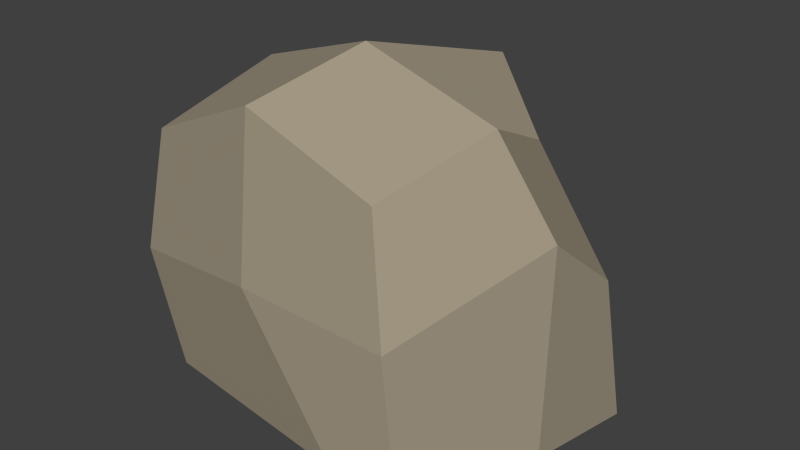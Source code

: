 # Source: rock_set5.blend  (saved by Blender 2.76.0; exported with 4.5.12 LTS)
import bpy
from mathutils import Matrix  # noqa: F401  (used for matrix-valued properties, if any)

bpy.ops.wm.read_factory_settings(use_empty=True)
scene = bpy.context.scene
scene.name = 'Scene'

# ---- collections
col_collection_1 = bpy.data.collections.new('Collection 1'); scene.collection.children.link(col_collection_1)

# ---- materials (node trees are filled in below, after node groups)
mat_rock = bpy.data.materials.new('rock')
mat_rock.alpha_threshold = 0.0
mat_rock.use_transparent_shadow = False
mat_rock.diffuse_color = (0.3552, 0.3061, 0.2252, 1.0)
mat_rock.roughness = 0.5

# ---- material node trees

# ---- world
world_world = bpy.data.worlds.new('World'); scene.world = world_world
world_world.color = (0.05088, 0.05088, 0.05088)
world_world.use_sun_shadow = False
world_world.sun_shadow_jitter_overblur = 0.0
world_world.cycles.sampling_method = 'MANUAL'
world_world.cycles.sample_map_resolution = 256

# ---- meshes
me_cube_094 = bpy.data.meshes.new('Cube.094')
me_cube_094.from_pydata([(2.026, 1.908, -0.5132), (0.937, -2.024, -0.5132), (-1.906, -2.024, -0.5132), (-1.906, 1.908, -0.5268), (0.9885, 1.764, 0.6056), (0.7215, -2.024, 0.6056), (-1.906, -2.024, 0.6056), (-1.906, 1.908, 0.6056), (1.728, 2.128, 0.05105), (0.9101, -2.238, 0.05105), (-2.141, -2.238, 0.05105), (-1.873, 2.699, 0.05105), (1.808, -0.05799, -0.5172), (-1.906, -0.05799, -0.6078), (1.117, 0.1422, 0.7801), (-1.767, 0.4557, 0.7801), (-2.141, -0.05488, -0.03675), (1.845, -0.05488, 0.4336), (0.3375, 2.623, -0.6041), (0.3375, -2.393, -0.5562), (0.3375, 2.316, 0.8709), (-0.4947, -2.393, 0.8709), (0.2993, 3.432, 0.1542), (-0.5394, -2.679, 0.1542), (-0.02995, -0.5363, 1.044), (0.3375, 0.1152, -0.6191)], [], [(25, 19, 2, 13), (24, 15, 6, 21), (17, 14, 5, 9), (23, 21, 6, 10), (16, 15, 7, 11), (22, 18, 3, 11), (20, 22, 11, 7), (13, 16, 11, 3), (19, 23, 10, 2), (12, 17, 9, 1), (0, 8, 17, 12), (2, 10, 16, 13), (10, 6, 15, 16), (8, 4, 14, 17), (20, 7, 15, 24), (18, 25, 13, 3), (0, 12, 25, 18), (4, 20, 24, 14), (1, 9, 23, 19), (4, 8, 22, 20), (8, 0, 18, 22), (9, 5, 21, 23), (14, 24, 21, 5), (12, 1, 19, 25)])
me_cube_094.polygons.foreach_set('use_smooth', [True] * 24)
_k = set([(0, 8), (0, 12), (0, 18), (1, 9), (1, 12), (1, 19), (2, 10), (2, 13), (2, 19), (3, 11), (3, 13), (3, 18), (4, 8), (4, 14), (4, 20), (5, 9), (5, 14), (5, 21), (6, 10), (6, 15), (6, 21), (7, 11), (7, 15), (7, 20), (8, 17), (8, 22), (9, 17), (9, 23), (10, 16), (10, 23), (11, 16), (11, 22), (12, 17), (12, 25), (13, 16), (13, 25), (14, 17), (14, 24), (15, 16), (15, 24), (18, 22), (18, 25), (19, 23), (19, 25), (20, 22), (20, 24), (21, 23), (21, 24)])
me_cube_094.attributes.new('sharp_edge', 'BOOLEAN', 'EDGE').data.foreach_set('value', [ (min(e.vertices), max(e.vertices)) in _k for e in me_cube_094.edges])
me_cube_094.materials.append(mat_rock)
me_cube_094.use_remesh_preserve_volume = False
me_cube_094.use_remesh_preserve_attributes = False
me_cube_094.use_mirror_vertex_groups = False
me_cube_094.update()
me_cube_094.normals_split_custom_set([tuple(v) for v in zip(*[iter([-0.01364, -0.03518, -0.9993, -0.01364, -0.03518, -0.9993, -0.01364, -0.03518, -0.9993, -0.01364, -0.03518, -0.9993, -0.1876, -0.05251, 0.9808, -0.1876, -0.05251, 0.9808, -0.1876, -0.05251, 0.9808, -0.1876, -0.05251, 0.9808, 0.606, -0.2807, 0.7443, 0.606, -0.2807, 0.7443, 0.606, -0.2807, 0.7443, 0.606, -0.2807, 0.7443, -0.2832, -0.8696, 0.4045, -0.2832, -0.8696, 0.4045, -0.2832, -0.8696, 0.4045, -0.2832, -0.8696, 0.4045, -0.9681, 0.03484, 0.2482, -0.9681, 0.03484, 0.2482, -0.9681, 0.03484, 0.2482, -0.9681, 0.03484, 0.2482, -0.2013, 0.6275, -0.7522, -0.2013, 0.6275, -0.7522, -0.2013, 0.6275, -0.7522, -0.2013, 0.6275, -0.7522, -0.2079, 0.5421, 0.8142, -0.2079, 0.5421, 0.8142, -0.2079, 0.5421, 0.8142, -0.2079, 0.5421, 0.8142, -0.9745, 0.06302, -0.2155, -0.9745, 0.06302, -0.2155, -0.9745, 0.06302, -0.2155, -0.9745, 0.06302, -0.2155, -0.1727, -0.8563, -0.4867, -0.1727, -0.8563, -0.4867, -0.1727, -0.8563, -0.4867, -0.1727, -0.8563, -0.4867, 0.9172, -0.3938, -0.06066, 0.9172, -0.3938, -0.06066, 0.9172, -0.3938, -0.06066, 0.9172, -0.3938, -0.06066, 0.9852, -0.008386, 0.1712, 0.9852, -0.008386, 0.1712, 0.9852, -0.008386, 0.1712, 0.9852, -0.008386, 0.1712, -0.9225, -0.01695, -0.3856, -0.9225, -0.01695, -0.3856, -0.9225, -0.01695, -0.3856, -0.9225, -0.01695, -0.3856, -0.9175, 0.01991, 0.3972, -0.9175, 0.01991, 0.3972, -0.9175, 0.01991, 0.3972, -0.9175, 0.01991, 0.3972, 0.5037, 0.1569, 0.8495, 0.5037, 0.1569, 0.8495, 0.5037, 0.1569, 0.8495, 0.5037, 0.1569, 0.8495, -0.1189, 0.08618, 0.9892, -0.1189, 0.08618, 0.9892, -0.1189, 0.08618, 0.9892, -0.1189, 0.08618, 0.9892, -0.02399, 0.02146, -0.9995, -0.02399, 0.02146, -0.9995, -0.02399, 0.02146, -0.9995, -0.02399, 0.02146, -0.9995, 0.06125, 0.001273, -0.9981, 0.06125, 0.001273, -0.9981, 0.06125, 0.001273, -0.9981, 0.06125, 0.001273, -0.9981, 0.278, 0.05966, 0.9587, 0.278, 0.05966, 0.9587, 0.278, 0.05966, 0.9587, 0.278, 0.05966, 0.9587, 0.3628, -0.9258, -0.1061, 0.3628, -0.9258, -0.1061, 0.3628, -0.9258, -0.1061, 0.3628, -0.9258, -0.1061, 0.5031, 0.4132, 0.759, 0.5031, 0.4132, 0.759, 0.5031, 0.4132, 0.759, 0.5031, 0.4132, 0.759, 0.4817, 0.7468, -0.4585, 0.4817, 0.7468, -0.4585, 0.4817, 0.7468, -0.4585, 0.4817, 0.7468, -0.4585, 0.3165, -0.87, 0.3781, 0.3165, -0.87, 0.3781, 0.3165, -0.87, 0.3781, 0.3165, -0.87, 0.3781, 0.2754, -0.1411, 0.9509, 0.2754, -0.1411, 0.9509, 0.2754, -0.1411, 0.9509, 0.2754, -0.1411, 0.9509, 0.07252, -0.02904, -0.9969, 0.07252, -0.02904, -0.9969, 0.07252, -0.02904, -0.9969, 0.07252, -0.02904, -0.9969])] * 3)])

# ---- objects
ob_rock15 = bpy.data.objects.new('Rock15', me_cube_094)

# ---- transforms, parenting, visibility, modifiers, constraints
ob_rock15.location = (-0.01195, -0.2685, 0.8854)
ob_rock15.rotation_euler = (-1.629e-07, 0.0, 0.0)
ob_rock15.scale = (0.6113, 0.3293, 1.449)
ob_rock15.color = (0.8, 0.8, 0.8, 1.0)
ob_rock15.lineart.crease_threshold = 0.0

# ---- collection membership
col_collection_1.objects.link(ob_rock15)

# ---- scene / render settings (as saved in the file)
scene.frame_start = 1; scene.frame_end = 250; scene.frame_set(1)
scene.render.engine = 'BLENDER_EEVEE_NEXT'
scene.render.resolution_percentage = 50
scene.render.dither_intensity = 0.0
scene.cycles.use_denoising = False
scene.cycles.samples = 10
scene.cycles.sampling_pattern = 'TABULATED_SOBOL'
scene.cycles.light_sampling_threshold = 0.0
scene.cycles.use_adaptive_sampling = False
scene.cycles.use_light_tree = False
scene.cycles.blur_glossy = 0.0
scene.cycles.pixel_filter_type = 'GAUSSIAN'
scene.cycles.sample_clamp_indirect = 0.0
scene.view_settings.view_transform = 'Standard'
bpy.context.view_layer.update()

# ---- added for rendering (the .blend has no active camera and no usable light): camera, sun
cam_auto = bpy.data.cameras.new('AutoCamera')
cam_auto.lens = 50.0
cam_auto.sensor_width = 36.0
cam_auto.clip_end = 1000.0
ob_auto_camera = bpy.data.objects.new('AutoCamera', cam_auto)
scene.collection.objects.link(ob_auto_camera)
ob_auto_camera.location = (3.69366, -4.63345, 4.18581)
ob_auto_camera.rotation_euler = (1.09748, -7.21219e-08, 0.694738)
scene.camera = ob_auto_camera
light_auto_sun = bpy.data.lights.new('AutoSun', 'SUN')
light_auto_sun.energy = 3.0
light_auto_sun.angle = 0.0523599
ob_auto_sun = bpy.data.objects.new('AutoSun', light_auto_sun)
scene.collection.objects.link(ob_auto_sun)
ob_auto_sun.rotation_euler = (0.872665, 0.174533, 0.523599)
bpy.context.view_layer.update()
